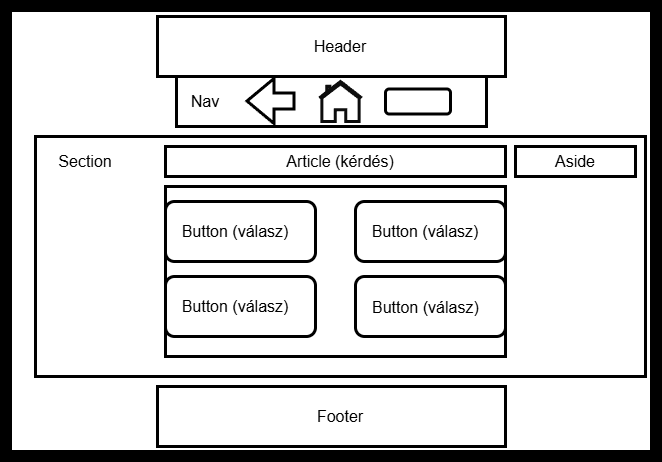

The diagram above was exported from draw.io. Its source (the exported page's mxGraphModel, read from the mxfile embedded in the PNG):
<mxGraphModel dx="670" dy="831" grid="1" gridSize="10" guides="1" tooltips="1" connect="1" arrows="1" fold="1" page="1" pageScale="1" pageWidth="827" pageHeight="1169" math="0" shadow="0">
  <root>
    <mxCell id="0" />
    <mxCell id="1" parent="0" />
    <mxCell id="xe9WkKETyZT6n5j-ccRu-1" parent="1" style="rounded=0;whiteSpace=wrap;html=1;fillColor=light-dark(#FFFFFF,#FFFFFF);strokeWidth=12;strokeColor=light-dark(#000000,#000000);" value="" vertex="1">
      <mxGeometry height="450" width="650" x="91" y="50" as="geometry" />
    </mxCell>
    <mxCell id="xe9WkKETyZT6n5j-ccRu-2" parent="1" style="rounded=0;whiteSpace=wrap;html=1;strokeColor=light-dark(#000000,#000000);fillColor=light-dark(#FFFFFF,#FFFFFF);strokeWidth=3;" value="" vertex="1">
      <mxGeometry height="60" width="348" x="242" y="60" as="geometry" />
    </mxCell>
    <mxCell id="xe9WkKETyZT6n5j-ccRu-3" parent="1" style="text;html=1;whiteSpace=wrap;strokeColor=none;fillColor=none;align=center;verticalAlign=middle;rounded=0;fontSize=16;" value="&lt;font style=&quot;color: light-dark(rgb(0, 0, 0), rgb(0, 0, 0));&quot;&gt;Header&lt;/font&gt;" vertex="1">
      <mxGeometry height="30" width="60" x="395" y="75" as="geometry" />
    </mxCell>
    <mxCell id="xe9WkKETyZT6n5j-ccRu-4" parent="1" style="rounded=0;whiteSpace=wrap;html=1;strokeColor=light-dark(#000000,#000000);fillColor=light-dark(#FFFFFF,#FFFFFF);strokeWidth=3;" value="" vertex="1">
      <mxGeometry height="60" width="348" x="242" y="430" as="geometry" />
    </mxCell>
    <mxCell id="xe9WkKETyZT6n5j-ccRu-5" parent="1" style="text;html=1;whiteSpace=wrap;strokeColor=none;fillColor=none;align=center;verticalAlign=middle;rounded=0;fontSize=16;" value="&lt;font style=&quot;color: light-dark(rgb(0, 0, 0), rgb(0, 0, 0));&quot;&gt;Footer&lt;/font&gt;" vertex="1">
      <mxGeometry height="30" width="60" x="395" y="445" as="geometry" />
    </mxCell>
    <mxCell id="xe9WkKETyZT6n5j-ccRu-11" parent="1" style="text;html=1;whiteSpace=wrap;strokeColor=none;fillColor=none;align=center;verticalAlign=middle;rounded=0;fontSize=16;" value="&lt;font style=&quot;color: light-dark(rgb(0, 0, 0), rgb(0, 0, 0));&quot;&gt;Section&lt;/font&gt;" vertex="1">
      <mxGeometry height="30" width="60" x="140" y="190" as="geometry" />
    </mxCell>
    <mxCell id="xe9WkKETyZT6n5j-ccRu-10" parent="1" style="rounded=0;whiteSpace=wrap;html=1;fillColor=none;strokeColor=light-dark(#000000,#000000);strokeWidth=3;" value="" vertex="1">
      <mxGeometry height="240" width="610" x="120" y="180" as="geometry" />
    </mxCell>
    <mxCell id="xe9WkKETyZT6n5j-ccRu-12" parent="1" style="rounded=0;whiteSpace=wrap;html=1;fillColor=none;strokeColor=light-dark(#000000,#000000);strokeWidth=3;" value="" vertex="1">
      <mxGeometry height="30" width="340" x="250" y="190" as="geometry" />
    </mxCell>
    <mxCell id="xe9WkKETyZT6n5j-ccRu-13" parent="1" style="text;html=1;whiteSpace=wrap;strokeColor=none;fillColor=none;align=center;verticalAlign=middle;rounded=0;fontSize=16;" value="&lt;font style=&quot;color: light-dark(rgb(0, 0, 0), rgb(0, 0, 0));&quot;&gt;Article (kérdés)&lt;/font&gt;" vertex="1">
      <mxGeometry height="30" width="120" x="365" y="190" as="geometry" />
    </mxCell>
    <mxCell id="xe9WkKETyZT6n5j-ccRu-14" parent="1" style="rounded=1;whiteSpace=wrap;html=1;fillColor=none;strokeWidth=3;strokeColor=light-dark(transparent,#000000);" value="" vertex="1">
      <mxGeometry height="60" width="150" x="250" y="245" as="geometry" />
    </mxCell>
    <mxCell id="xe9WkKETyZT6n5j-ccRu-15" parent="1" style="rounded=1;whiteSpace=wrap;html=1;fillColor=none;strokeWidth=3;strokeColor=light-dark(#000000,#000000);" value="" vertex="1">
      <mxGeometry height="60" width="150" x="440" y="320" as="geometry" />
    </mxCell>
    <mxCell id="xe9WkKETyZT6n5j-ccRu-16" parent="1" style="rounded=1;whiteSpace=wrap;html=1;fillColor=none;strokeWidth=3;strokeColor=light-dark(#000000,#000000);" value="" vertex="1">
      <mxGeometry height="60" width="150" x="250" y="320" as="geometry" />
    </mxCell>
    <mxCell id="xe9WkKETyZT6n5j-ccRu-17" parent="1" style="rounded=1;whiteSpace=wrap;html=1;fillColor=none;strokeWidth=3;strokeColor=light-dark(#000000,#000000);" value="" vertex="1">
      <mxGeometry height="60" width="150" x="440" y="245" as="geometry" />
    </mxCell>
    <mxCell id="xe9WkKETyZT6n5j-ccRu-18" parent="1" style="text;html=1;whiteSpace=wrap;strokeColor=none;fillColor=none;align=center;verticalAlign=middle;rounded=0;fontSize=16;" value="&lt;font style=&quot;color: light-dark(rgb(0, 0, 0), rgb(0, 0, 0));&quot;&gt;Button (válasz)&lt;/font&gt;" vertex="1">
      <mxGeometry height="30" width="140" x="250" y="260" as="geometry" />
    </mxCell>
    <mxCell id="xe9WkKETyZT6n5j-ccRu-19" parent="1" style="text;html=1;whiteSpace=wrap;strokeColor=none;fillColor=none;align=center;verticalAlign=middle;rounded=0;fontSize=16;fontColor=light-dark(#000000,#000000);" value="Button (válasz)" vertex="1">
      <mxGeometry height="30" width="160" x="430" y="260" as="geometry" />
    </mxCell>
    <mxCell id="xe9WkKETyZT6n5j-ccRu-20" parent="1" style="text;whiteSpace=wrap;html=1;fontColor=light-dark(#000000,#000000);" value="&lt;span style=&quot;font-size: 16px; text-align: center;&quot;&gt;Button (válasz)&lt;/span&gt;" vertex="1">
      <mxGeometry height="30" width="140" x="455" y="335" as="geometry" />
    </mxCell>
    <mxCell id="xe9WkKETyZT6n5j-ccRu-21" parent="1" style="text;html=1;whiteSpace=wrap;strokeColor=none;fillColor=none;align=center;verticalAlign=middle;rounded=0;fontSize=16;" value="&lt;span&gt;&lt;font style=&quot;color: light-dark(rgb(0, 0, 0), rgb(0, 0, 0));&quot;&gt;Button (válasz)&lt;/font&gt;&lt;/span&gt;" vertex="1">
      <mxGeometry height="30" width="140" x="250" y="335" as="geometry" />
    </mxCell>
    <mxCell id="xe9WkKETyZT6n5j-ccRu-22" parent="1" style="rounded=0;whiteSpace=wrap;html=1;fillColor=none;strokeWidth=3;strokeColor=light-dark(#000000,#000000);" value="" vertex="1">
      <mxGeometry height="50" width="310" x="261" y="120" as="geometry" />
    </mxCell>
    <mxCell id="xe9WkKETyZT6n5j-ccRu-23" parent="1" style="text;html=1;whiteSpace=wrap;strokeColor=none;fillColor=none;align=center;verticalAlign=middle;rounded=0;fontSize=16;" value="&lt;font style=&quot;color: light-dark(rgb(0, 0, 0), rgb(0, 0, 0));&quot;&gt;Nav&lt;/font&gt;" vertex="1">
      <mxGeometry height="30" width="60" x="260" y="130" as="geometry" />
    </mxCell>
    <mxCell id="xe9WkKETyZT6n5j-ccRu-26" parent="1" style="html=1;verticalLabelPosition=bottom;align=center;labelBackgroundColor=#ffffff;verticalAlign=top;strokeWidth=3;strokeColor=light-dark(#000000,#0D0D0D);shadow=0;dashed=0;shape=mxgraph.ios7.icons.home;fillColor=none;" value="" vertex="1">
      <mxGeometry height="40" width="42.5" x="403.75" y="125" as="geometry" />
    </mxCell>
    <mxCell id="xe9WkKETyZT6n5j-ccRu-27" edge="1" parent="1" style="shape=flexArrow;endArrow=classic;html=1;rounded=0;fontSize=12;startSize=8;endSize=8;curved=1;strokeColor=light-dark(#000000,#000000);endWidth=26;width=14;strokeWidth=3;" value="">
      <mxGeometry height="50" relative="1" width="50" as="geometry">
        <mxPoint x="380" y="144.5" as="sourcePoint" />
        <mxPoint x="330" y="144.5" as="targetPoint" />
      </mxGeometry>
    </mxCell>
    <mxCell id="xe9WkKETyZT6n5j-ccRu-28" parent="1" style="rounded=1;whiteSpace=wrap;html=1;fillColor=none;strokeWidth=3;strokeColor=light-dark(#000000,#000000);" value="" vertex="1">
      <mxGeometry height="25" width="65" x="470" y="132.5" as="geometry" />
    </mxCell>
    <mxCell id="xe9WkKETyZT6n5j-ccRu-29" parent="1" style="rounded=0;whiteSpace=wrap;html=1;fillColor=none;strokeWidth=3;strokeColor=light-dark(#000000,#000000);" value="" vertex="1">
      <mxGeometry height="30" width="120" x="600" y="190" as="geometry" />
    </mxCell>
    <mxCell id="xe9WkKETyZT6n5j-ccRu-30" parent="1" style="rounded=0;whiteSpace=wrap;html=1;fillColor=none;strokeWidth=3;strokeColor=light-dark(#000000,#000000);" value="" vertex="1">
      <mxGeometry height="170" width="340" x="250" y="230" as="geometry" />
    </mxCell>
    <mxCell id="xe9WkKETyZT6n5j-ccRu-31" parent="1" style="text;html=1;whiteSpace=wrap;strokeColor=none;fillColor=none;align=center;verticalAlign=middle;rounded=0;fontSize=16;" value="&lt;font style=&quot;color: light-dark(rgb(0, 0, 0), rgb(0, 0, 0));&quot;&gt;Aside&lt;/font&gt;" vertex="1">
      <mxGeometry height="30" width="90" x="615" y="190" as="geometry" />
    </mxCell>
  </root>
</mxGraphModel>